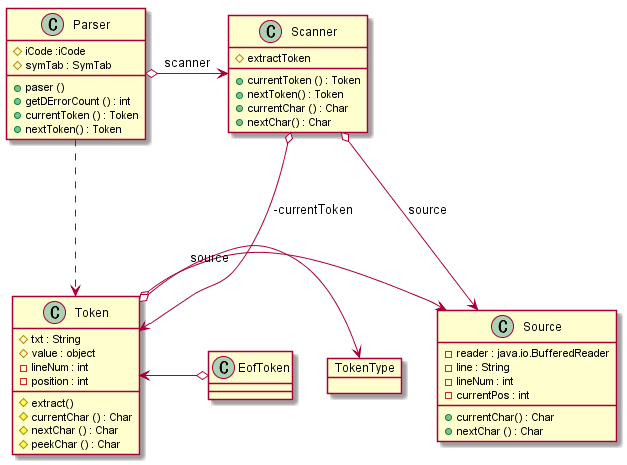

The diagram above was rendered by PlantUML. Its source (embedded in the PNG):
@startuml

class "Parser" as Parser {
# iCode :iCode
# symTab : SymTab
+ paser ()
+ getDErrorCount () : int
+ currentToken () : Token
+ nextToken() : Token
}

class "Scanner" as Scanner {
+ currentToken () : Token
+ nextToken() : Token
# extractToken
+ currentChar () : Char
+ nextChar() : Char
}

class "Token" as Token {
# txt : String
# value : object
- lineNum : int
- position : int
# extract()
# currentChar () : Char
# nextChar () : Char
# peekChar () : Char
}

class "Source" as Source {
- reader : java.io.BufferedReader
- line : String
- lineNum : int
- currentPos : int
+ currentChar() : Char
+ nextChar () : Char
}

object TokenType

Parser .down..> Token
Parser o-ri---> Scanner : "scanner"

Scanner o-down--> Token : "-currentToken"
Scanner o-down--> Source : "source"

Token o-right--> Source : "source"
Token o-ri->TokenType
EofToken o-le->Token

@enduml